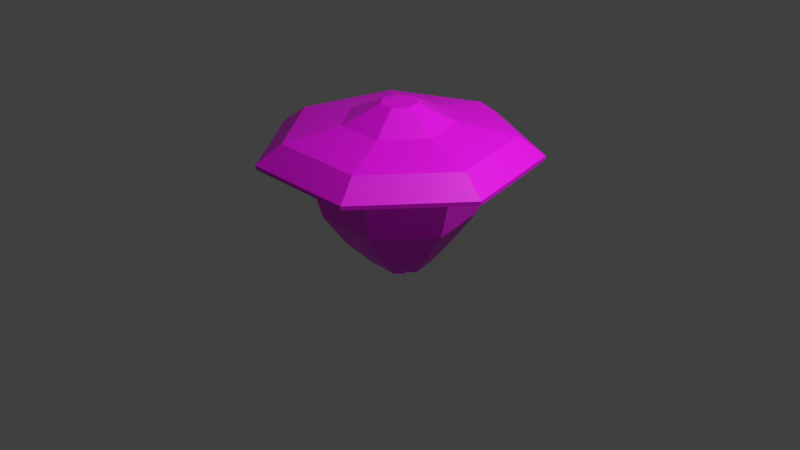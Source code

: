 # Source: street_light_plate_lamp.blend  (saved by Blender 3.3.6; exported with 4.5.12 LTS)
import bpy
from mathutils import Matrix  # noqa: F401  (used for matrix-valued properties, if any)

bpy.ops.wm.read_factory_settings(use_empty=True)
scene = bpy.context.scene
scene.name = 'Scene'

# ---- collections
col_collection = bpy.data.collections.new('Collection'); scene.collection.children.link(col_collection)

# ---- images (referenced by path relative to the original .blend; pixels are not part of the script)
import os
ASSET_DIR = os.environ.get("B2B_ASSET_DIR", "")  # directory of the original .blend (textures are referenced by path, not embedded)
HERE = os.path.dirname(os.path.abspath(__file__))  # packed textures are extracted next to this script under _unpacked/

def load_image(name, relpath, width, height, colorspace="sRGB"):
    """Load a texture the original file referenced (path relative to the .blend, or extracted next to this script)."""
    p = next((c for c in (os.path.join(HERE, relpath), os.path.join(ASSET_DIR, relpath)) if relpath and os.path.exists(c)), "")
    if p:
        img = bpy.data.images.load(p, check_existing=True)
        img.name = name
    else:  # same state as the original file: an image datablock whose file is absent (Cycles renders it pink)
        img = bpy.data.images.new(name, width, height)
        img.source = "FILE"
        img.filepath = "//" + (relpath or name)
    img.colorspace_settings.name = colorspace
    return img
img_street_light_ball = load_image('street_light_ball', '', 128, 128, 'sRGB')

# ---- materials (node trees are filled in below, after node groups)
mat_material_001 = bpy.data.materials.new('Material.001')

# ---- material node trees
mat_material_001.use_nodes = True; mat_material_001.node_tree.nodes.clear()
_N = mat_material_001.node_tree.nodes; _L = mat_material_001.node_tree.links
n0 = _N.new('ShaderNodeBsdfPrincipled'); n0.name = 'Principled BSDF'; n0.location = (10, 300)
n0.distribution = 'GGX'
n0.subsurface_method = 'RANDOM_WALK_SKIN'
n0.inputs[3].default_value = 1.45
n0.inputs[27].default_value = (0.0, 0.0, 0.0, 1.0)
n0.inputs[28].default_value = 1.0
n1 = _N.new('ShaderNodeOutputMaterial'); n1.name = 'Material Output'; n1.location = (300, 300)
n1.target = 'CYCLES'
n2 = _N.new('ShaderNodeTexImage'); n2.name = 'Image Texture'; n2.location = (-373, 165)
n2.image = img_street_light_ball
n3 = _N.new('ShaderNodeOutputMaterial'); n3.name = 'Material Output.001'; n3.location = (0, 0)
n3.target = 'EEVEE'
n4 = _N.new('ShaderNodeMixShader'); n4.name = 'Mix Shader'; n4.location = (0, 0)
n4.label = 'Disable Shadow'
n4.hide = True
n5 = _N.new('ShaderNodeLightPath'); n5.name = 'Light Path'; n5.location = (0, 0)
n5.hide = True
n6 = _N.new('ShaderNodeBsdfTransparent'); n6.name = 'Transparent BSDF'; n6.location = (0, 0)
n6.hide = True
_L.new(n0.outputs[0], n1.inputs[0])
_L.new(n2.outputs[0], n0.inputs[0])
_L.new(n2.outputs[1], n0.inputs[4])
_L.new(n0.outputs[0], n4.inputs[1])
_L.new(n4.outputs[0], n3.inputs[0])
_L.new(n5.outputs[1], n4.inputs[0])
_L.new(n6.outputs[0], n4.inputs[2])
n1.is_active_output = True

# ---- world
world_world = bpy.data.worlds.new('World'); scene.world = world_world
world_world.use_nodes = True; world_world.node_tree.nodes.clear()
_N = world_world.node_tree.nodes; _L = world_world.node_tree.links
n0 = _N.new('ShaderNodeOutputWorld'); n0.name = 'World Output'; n0.location = (300, 300)
n1 = _N.new('ShaderNodeBackground'); n1.name = 'Background'; n1.location = (10, 300)
n1.inputs[0].default_value = (0.05088, 0.05088, 0.05088, 1.0)
_L.new(n1.outputs[0], n0.inputs[0])
n0.is_active_output = True
world_world.color = (0.05088, 0.05088, 0.05088)
world_world.use_sun_shadow = False
world_world.sun_shadow_jitter_overblur = 0.0

# ---- cameras
cam_camera = bpy.data.cameras.new('Camera')
cam_camera.clip_end = 100.0
cam_camera.ortho_scale = 7.314

# ---- lights
light_light = bpy.data.lights.new('Light', 'POINT')
light_light.transmission_factor = 0.0
light_light.energy = 1000.0
light_light.shadow_soft_size = 0.1
light_light.shadow_maximum_resolution = 0.006
light_light.use_absolute_resolution = True

# ---- meshes
me_sphere_005 = bpy.data.meshes.new('Sphere.005')
me_sphere_005.from_pydata([(1.401e-08, 0.7977, 0.7479), (1.617e-08, 0.7986, 0.4488), (1.308e-08, 0.4827, -0.1844), (0.6237, 0.4974, 0.7479), (0.6244, 0.4979, 0.4488), (0.5463, 0.4356, 0.1101), (0.3774, 0.3009, -0.1844), (0.2332, 0.186, -0.4107), (0.7777, -0.1775, 0.7479), (0.7786, -0.1777, 0.4488), (0.6812, -0.1555, 0.1101), (0.4706, -0.1074, -0.1844), (0.2908, -0.06638, -0.4107), (0.3461, -0.7187, 0.7479), (0.3465, -0.7196, 0.4488), (0.3031, -0.6295, 0.1101), (0.2098, -0.4356, -0.1848), (0.1156, -0.2415, -0.3967), (-0.3461, -0.7187, 0.7479), (-0.3465, -0.7196, 0.4488), (-0.3031, -0.6295, 0.1101), (-0.2098, -0.4356, -0.1848), (-0.1156, -0.2415, -0.3967), (-0.7777, -0.1775, 0.7479), (-0.7786, -0.1777, 0.4488), (-0.6812, -0.1555, 0.1101), (-0.4706, -0.1074, -0.1844), (-0.2908, -0.06638, -0.4107), (-0.6237, 0.4974, 0.7479), (-0.6244, 0.4979, 0.4488), (-0.5463, 0.4356, 0.1101), (-0.3774, 0.3009, -0.1844), (-0.2332, 0.186, -0.4107), (6.499e-08, 0.6987, 0.1101), (3.534e-08, 0.2983, -0.4107), (-2.244e-10, -1.047e-09, -0.4906), (-2.244e-10, -1.047e-09, 0.1061), (-2.244e-10, -1.047e-09, 0.1061), (-2.244e-10, -1.047e-09, 0.1061), (-2.244e-10, -1.047e-09, 0.1061), (-2.244e-10, -1.047e-09, 0.1061), (-2.244e-10, -1.047e-09, 0.1061), (-2.244e-10, -1.047e-09, 0.1061), (-2.244e-10, -1.047e-09, 0.1061), (-2.244e-10, -1.047e-09, 0.1061), (-2.244e-10, -1.047e-09, 0.1061), (-2.244e-10, -1.047e-09, 0.1061), (-2.244e-10, -1.047e-09, 0.1061), (-2.244e-10, -1.047e-09, 0.1061), (-2.244e-10, -1.047e-09, 0.1061), (-2.244e-10, -1.047e-09, 0.1061), (-2.244e-10, -1.047e-09, 0.1061), (-0.04916, 0.1187, -0.4997), (-0.06181, 0.1492, -0.4263), (0.04916, 0.1187, -0.4997), (0.06181, 0.1492, -0.4263), (0.1187, 0.04916, -0.4997), (0.1492, 0.06181, -0.4263), (0.1187, -0.04916, -0.4997), (0.1492, -0.06181, -0.4263), (0.04916, -0.1187, -0.4997), (0.06181, -0.1492, -0.4263), (-0.04916, -0.1187, -0.4997), (-0.06181, -0.1492, -0.4263), (-0.1187, -0.04916, -0.4997), (-0.1492, -0.06181, -0.4263), (-0.1187, 0.04916, -0.4997), (-0.1492, 0.06181, -0.4263), (0.06181, 0.1492, 0.1209), (-0.06181, 0.1492, 0.1209), (0.1492, 0.06181, 0.1209), (0.1492, -0.06181, 0.1209), (0.06181, -0.1492, 0.1209), (-0.06181, -0.1492, 0.1209), (-0.1492, -0.06181, 0.1209), (-0.1492, 0.06181, 0.1209), (0.1313, 0.1047, 1.118), (-2.105e-08, 0.1679, 1.118), (0.1637, -0.03736, 1.118), (0.07285, -0.1513, 1.118), (-0.07285, -0.1513, 1.118), (-0.1637, -0.03736, 1.118), (-0.1313, 0.1047, 1.118), (0.8119, 0.6475, 0.7479), (2.415e-08, 1.038, 0.7479), (1.012, -0.2311, 0.7479), (0.4506, -0.9356, 0.7479), (-0.4506, -0.9356, 0.7479), (-1.012, -0.2311, 0.7479), (-0.8119, 0.6475, 0.7479), (0.8119, 0.6475, 0.8538), (1.129e-08, 1.038, 0.8538), (1.012, -0.2311, 0.8538), (0.4506, -0.9356, 0.8538), (-0.4506, -0.9356, 0.8538), (-1.012, -0.2311, 0.8538), (-0.8119, 0.6475, 0.8538), (0.9943, 0.7929, 0.6519), (3.889e-08, 1.272, 0.6519), (1.24, -0.283, 0.6519), (0.5518, -1.146, 0.6519), (-0.5518, -1.146, 0.6519), (-1.24, -0.283, 0.6519), (-0.9943, 0.7929, 0.6519), (0.9943, 0.7929, 0.6876), (1.129e-08, 1.272, 0.6876), (1.24, -0.283, 0.6876), (0.5518, -1.146, 0.6876), (-0.5518, -1.146, 0.6876), (-1.24, -0.283, 0.6876), (-0.9943, 0.7929, 0.6876), (0.4028, 0.3213, 0.9543), (1.934e-09, 0.5153, 0.9543), (0.5023, -0.1147, 0.9543), (0.2236, -0.4642, 0.9543), (-0.2236, -0.4642, 0.9543), (-0.5023, -0.1147, 0.9543), (-0.4028, 0.3213, 0.9543)], [], [(34, 2, 6, 7), (33, 1, 4, 5), (35, 34, 7), (2, 33, 5, 6), (1, 0, 3, 4), (35, 7, 12), (6, 5, 10, 11), (4, 3, 8, 9), (7, 6, 11, 12), (5, 4, 9, 10), (35, 12, 17), (11, 10, 15, 16), (9, 8, 13, 14), (12, 11, 16, 17), (10, 9, 14, 15), (35, 17, 22), (16, 15, 20, 21), (14, 13, 18, 19), (17, 16, 21, 22), (15, 14, 19, 20), (35, 22, 27), (21, 20, 25, 26), (19, 18, 23, 24), (22, 21, 26, 27), (20, 19, 24, 25), (113, 114, 93, 92), (26, 25, 30, 31), (24, 23, 28, 29), (27, 26, 31, 32), (25, 24, 29, 30), (35, 27, 32), (29, 28, 0, 1), (32, 31, 2, 34), (30, 29, 1, 33), (35, 32, 34), (31, 30, 33, 2), (36, 37, 39, 38), (60, 61, 63, 62), (54, 55, 57, 56), (38, 39, 41, 40), (58, 59, 61, 60), (40, 41, 43, 42), (42, 43, 45, 44), (52, 53, 55, 54), (44, 45, 47, 46), (56, 57, 59, 58), (46, 47, 49, 48), (39, 37, 51, 49, 47, 45, 43, 41), (48, 49, 51, 50), (50, 51, 37, 36), (36, 38, 40, 42, 44, 46, 48, 50), (62, 63, 65, 64), (56, 58, 60, 62, 64, 66, 52, 54), (64, 65, 67, 66), (66, 67, 53, 52), (57, 55, 68, 70), (73, 72, 71, 70, 68, 69, 75, 74), (61, 59, 71, 72), (67, 65, 74, 75), (63, 61, 72, 73), (53, 67, 75, 69), (59, 57, 70, 71), (65, 63, 73, 74), (55, 53, 69, 68), (81, 80, 79, 78, 76, 77, 82), (13, 8, 85, 86), (111, 113, 92, 90), (0, 28, 89, 84), (112, 111, 90, 91), (3, 0, 84, 83), (117, 112, 91, 96), (93, 94, 108, 107), (86, 85, 99, 100), (92, 93, 107, 106), (85, 83, 97, 99), (90, 92, 106, 104), (83, 84, 98, 97), (91, 90, 104, 105), (114, 115, 94, 93), (18, 13, 86, 87), (8, 3, 83, 85), (115, 116, 95, 94), (116, 117, 96, 95), (23, 18, 87, 88), (28, 23, 88, 89), (100, 99, 106, 107), (99, 97, 104, 106), (101, 100, 107, 108), (102, 101, 108, 109), (98, 103, 110, 105), (103, 102, 109, 110), (97, 98, 105, 104), (87, 86, 100, 101), (94, 95, 109, 108), (88, 87, 101, 102), (95, 96, 110, 109), (89, 88, 102, 103), (96, 91, 105, 110), (84, 89, 103, 98), (77, 76, 111, 112), (76, 78, 113, 111), (78, 79, 114, 113), (79, 80, 115, 114), (80, 81, 116, 115), (81, 82, 117, 116), (82, 77, 112, 117)])
_uv = me_sphere_005.uv_layers.new(name='UVMap')
_uv.uv.foreach_set('vector', [0.259, 0.6415, 0.3018, 0.7075, 0.1974, 0.7357, 0.1979, 0.6643, 0.3477, 0.7934, 0.3743, 0.8861, 0.1969, 0.9074, 0.198, 0.823, 0.1968, 0.5855, 0.259, 0.6415, 0.1979, 0.6643, 0.3018, 0.7075, 0.3477, 0.7934, 0.198, 0.823, 0.1974, 0.7357, 0.3743, 0.8861, 0.3823, 0.9681, 0.1963, 0.9836, 0.1969, 0.9074, 0.1968, 0.5855, 0.1979, 0.6643, 0.1347, 0.6427, 0.1974, 0.7357, 0.198, 0.823, 0.04878, 0.798, 0.09317, 0.7091, 0.1969, 0.9074, 0.1963, 0.9836, 0.018, 0.9664, 0.02532, 0.8894, 0.1979, 0.6643, 0.1974, 0.7357, 0.09317, 0.7091, 0.1347, 0.6427, 0.198, 0.823, 0.1969, 0.9074, 0.02532, 0.8894, 0.04878, 0.798, 0.07498, 0.03659, 0.1605, 0.01446, 0.1393, 0.07717, 0.2437, 0.02152, 0.3443, 0.04866, 0.2613, 0.1783, 0.1974, 0.1226, 0.4332, 0.09588, 0.4999, 0.1508, 0.3724, 0.2993, 0.3194, 0.2401, 0.1605, 0.01446, 0.2437, 0.02152, 0.1974, 0.1226, 0.1393, 0.07717, 0.3443, 0.04866, 0.4332, 0.09588, 0.3194, 0.2401, 0.2613, 0.1783, 0.07498, 0.03659, 0.1393, 0.07717, 0.09251, 0.1104, 0.1974, 0.1226, 0.2613, 0.1783, 0.1494, 0.2595, 0.1171, 0.1804, 0.3194, 0.2401, 0.3724, 0.2993, 0.218, 0.4033, 0.184, 0.3353, 0.1393, 0.07717, 0.1974, 0.1226, 0.1171, 0.1804, 0.09251, 0.1104, 0.2613, 0.1783, 0.3194, 0.2401, 0.184, 0.3353, 0.1494, 0.2595, 0.07498, 0.03659, 0.09251, 0.1104, 0.02624, 0.1104, 0.1171, 0.1804, 0.1494, 0.2595, 0.0004779, 0.2966, 0.006187, 0.1919, 0.184, 0.3353, 0.218, 0.4033, 0.04623, 0.4666, 0.01879, 0.3924, 0.09251, 0.1104, 0.1171, 0.1804, 0.006187, 0.1919, 0.02624, 0.1104, 0.1494, 0.2595, 0.184, 0.3353, 0.01879, 0.3924, 0.0004779, 0.2966, 0.6153, 0.3735, 0.6319, 0.4066, 0.6051, 0.4417, 0.5712, 0.3744, 0.6672, 0.7009, 0.7159, 0.7853, 0.5672, 0.8198, 0.5637, 0.7325, 0.7455, 0.877, 0.7563, 0.9587, 0.5708, 0.9803, 0.569, 0.9042, 0.6222, 0.6364, 0.6672, 0.7009, 0.5637, 0.7325, 0.5618, 0.6612, 0.7159, 0.7853, 0.7455, 0.877, 0.569, 0.9042, 0.5672, 0.8198, 0.5581, 0.5825, 0.6222, 0.6364, 0.5618, 0.6612, 0.569, 0.9042, 0.5708, 0.9803, 0.3921, 0.9691, 0.3968, 0.8918, 0.5618, 0.6612, 0.5637, 0.7325, 0.4587, 0.7094, 0.498, 0.6417, 0.5672, 0.8198, 0.569, 0.9042, 0.3968, 0.8918, 0.4172, 0.7998, 0.5581, 0.5825, 0.5618, 0.6612, 0.498, 0.6417, 0.5637, 0.7325, 0.5672, 0.8198, 0.4172, 0.7998, 0.4587, 0.7094, 0.9151, 0.2804, 0.9151, 0.2804, 0.9151, 0.2804, 0.9151, 0.2804, 0.9315, 0.07825, 0.9357, 0.1027, 0.8945, 0.1027, 0.8987, 0.07825, 0.9315, 0.07825, 0.9357, 0.1027, 0.9648, 0.1027, 0.9547, 0.07825, 0.9151, 0.2804, 0.9151, 0.2804, 0.9151, 0.2804, 0.9151, 0.2804, 0.9547, 0.07825, 0.9648, 0.1027, 0.9357, 0.1027, 0.9315, 0.07825, 0.9151, 0.2804, 0.9151, 0.2804, 0.9151, 0.2804, 0.9151, 0.2804, 0.9151, 0.2804, 0.9151, 0.2804, 0.9151, 0.2804, 0.9151, 0.2804, 0.8987, 0.07825, 0.8945, 0.1027, 0.9357, 0.1027, 0.9315, 0.07825, 0.9151, 0.2804, 0.9151, 0.2804, 0.9151, 0.2804, 0.9151, 0.2804, 0.9547, 0.07825, 0.9648, 0.1027, 0.9648, 0.1027, 0.9547, 0.07825, 0.9151, 0.2804, 0.9151, 0.2804, 0.9151, 0.2804, 0.9151, 0.2804, 0.9151, 0.2804, 0.9151, 0.2804, 0.9151, 0.2804, 0.9151, 0.2804, 0.9151, 0.2804, 0.9151, 0.2804, 0.9151, 0.2804, 0.9151, 0.2804, 0.9151, 0.2804, 0.9151, 0.2804, 0.9151, 0.2804, 0.9151, 0.2804, 0.9151, 0.2804, 0.9151, 0.2804, 0.9151, 0.2804, 0.9151, 0.2804, 0.9151, 0.2804, 0.9151, 0.2804, 0.9151, 0.2804, 0.9151, 0.2804, 0.9151, 0.2804, 0.9151, 0.2804, 0.9151, 0.2804, 0.9151, 0.2804, 0.8987, 0.07825, 0.8945, 0.1027, 0.8653, 0.1027, 0.8755, 0.07825, 0.9547, 0.07825, 0.9547, 0.07825, 0.9315, 0.07825, 0.8987, 0.07825, 0.8755, 0.07825, 0.8755, 0.07825, 0.8987, 0.07825, 0.9315, 0.07825, 0.8755, 0.07825, 0.8653, 0.1027, 0.8653, 0.1027, 0.8755, 0.07825, 0.8755, 0.07825, 0.8653, 0.1027, 0.8945, 0.1027, 0.8987, 0.07825, 0.9648, 0.1027, 0.9357, 0.1027, 0.9357, 0.2852, 0.9648, 0.2852, 0.8945, 0.2852, 0.9357, 0.2852, 0.9648, 0.2852, 0.9648, 0.2852, 0.9357, 0.2852, 0.8945, 0.2852, 0.8653, 0.2852, 0.8653, 0.2852, 0.9357, 0.1027, 0.9648, 0.1027, 0.9648, 0.2852, 0.9357, 0.2852, 0.8653, 0.1027, 0.8653, 0.1027, 0.8653, 0.2852, 0.8653, 0.2852, 0.8945, 0.1027, 0.9357, 0.1027, 0.9357, 0.2852, 0.8945, 0.2852, 0.8945, 0.1027, 0.8653, 0.1027, 0.8653, 0.2852, 0.8945, 0.2852, 0.9648, 0.1027, 0.9648, 0.1027, 0.9648, 0.2852, 0.9648, 0.2852, 0.8653, 0.1027, 0.8945, 0.1027, 0.8945, 0.2852, 0.8653, 0.2852, 0.9357, 0.1027, 0.8945, 0.1027, 0.8945, 0.2852, 0.9357, 0.2852, 0.6693, 0.3784, 0.6606, 0.3851, 0.6499, 0.3826, 0.6453, 0.3727, 0.6502, 0.3629, 0.661, 0.3606, 0.6695, 0.3675, 0.5299, 0.5335, 0.4525, 0.3728, 0.5057, 0.3759, 0.5655, 0.4938, 0.6309, 0.3398, 0.6153, 0.3735, 0.5712, 0.3744, 0.6026, 0.306, 0.7037, 0.1724, 0.8431, 0.2836, 0.7938, 0.3039, 0.6888, 0.2237, 0.6669, 0.3311, 0.6309, 0.3398, 0.6026, 0.306, 0.6757, 0.2878, 0.5298, 0.2121, 0.7037, 0.1724, 0.6888, 0.2237, 0.5606, 0.2557, 0.6962, 0.3537, 0.6669, 0.3311, 0.6757, 0.2878, 0.7355, 0.3337, 0.6051, 0.4417, 0.6789, 0.4571, 0.6859, 0.4831, 0.5891, 0.4634, 0.5655, 0.4938, 0.5057, 0.3759, 0.5401, 0.3756, 0.5866, 0.4667, 0.5712, 0.3744, 0.6051, 0.4417, 0.5891, 0.4634, 0.5442, 0.3755, 0.5057, 0.3759, 0.5606, 0.2557, 0.5823, 0.2824, 0.5401, 0.3756, 0.6026, 0.306, 0.5712, 0.3744, 0.5442, 0.3755, 0.585, 0.2855, 0.5606, 0.2557, 0.6888, 0.2237, 0.6815, 0.2572, 0.5823, 0.2824, 0.6757, 0.2878, 0.6026, 0.306, 0.585, 0.2855, 0.6807, 0.2613, 0.6319, 0.4066, 0.6681, 0.4143, 0.6789, 0.4571, 0.6051, 0.4417, 0.7037, 0.5732, 0.5299, 0.5335, 0.5655, 0.4938, 0.6949, 0.5205, 0.4525, 0.3728, 0.5298, 0.2121, 0.5606, 0.2557, 0.5057, 0.3759, 0.6681, 0.4143, 0.6967, 0.3907, 0.7369, 0.409, 0.6789, 0.4571, 0.6967, 0.3907, 0.6962, 0.3537, 0.7355, 0.3337, 0.7369, 0.409, 0.8431, 0.462, 0.7037, 0.5732, 0.6949, 0.5205, 0.7965, 0.4361, 0.8431, 0.2836, 0.8431, 0.462, 0.7965, 0.4361, 0.7938, 0.3039, 0.5866, 0.4667, 0.5401, 0.3756, 0.5442, 0.3755, 0.5891, 0.4634, 0.5401, 0.3756, 0.5823, 0.2824, 0.585, 0.2855, 0.5442, 0.3755, 0.6869, 0.4871, 0.5866, 0.4667, 0.5891, 0.4634, 0.6859, 0.4831, 0.7654, 0.4215, 0.6869, 0.4871, 0.6859, 0.4831, 0.7617, 0.4198, 0.6815, 0.2572, 0.763, 0.3191, 0.7593, 0.321, 0.6807, 0.2613, 0.763, 0.3191, 0.7654, 0.4215, 0.7617, 0.4198, 0.7593, 0.321, 0.5823, 0.2824, 0.6815, 0.2572, 0.6807, 0.2613, 0.585, 0.2855, 0.6949, 0.5205, 0.5655, 0.4938, 0.5866, 0.4667, 0.6869, 0.4871, 0.6789, 0.4571, 0.7369, 0.409, 0.7617, 0.4198, 0.6859, 0.4831, 0.7965, 0.4361, 0.6949, 0.5205, 0.6869, 0.4871, 0.7654, 0.4215, 0.7369, 0.409, 0.7355, 0.3337, 0.7593, 0.321, 0.7617, 0.4198, 0.7938, 0.3039, 0.7965, 0.4361, 0.7654, 0.4215, 0.763, 0.3191, 0.7355, 0.3337, 0.6757, 0.2878, 0.6807, 0.2613, 0.7593, 0.321, 0.6888, 0.2237, 0.7938, 0.3039, 0.763, 0.3191, 0.6815, 0.2572, 0.661, 0.3606, 0.6502, 0.3629, 0.6309, 0.3398, 0.6669, 0.3311, 0.6502, 0.3629, 0.6453, 0.3727, 0.6153, 0.3735, 0.6309, 0.3398, 0.6453, 0.3727, 0.6499, 0.3826, 0.6319, 0.4066, 0.6153, 0.3735, 0.6499, 0.3826, 0.6606, 0.3851, 0.6681, 0.4143, 0.6319, 0.4066, 0.6606, 0.3851, 0.6693, 0.3784, 0.6967, 0.3907, 0.6681, 0.4143, 0.6693, 0.3784, 0.6695, 0.3675, 0.6962, 0.3537, 0.6967, 0.3907, 0.6695, 0.3675, 0.661, 0.3606, 0.6669, 0.3311, 0.6962, 0.3537])
me_sphere_005.materials.append(mat_material_001)
me_sphere_005.update()

# ---- objects
ob_light = bpy.data.objects.new('Light', light_light)
ob_camera = bpy.data.objects.new('Camera', cam_camera)
ob_sphere = bpy.data.objects.new('Sphere', me_sphere_005)

# ---- transforms, parenting, visibility, modifiers, constraints
ob_light.location = (4.076, 1.005, 5.904)
ob_light.rotation_euler = (0.6503, 0.05522, 1.866)
ob_light.lock_rotations_4d = False
ob_light.empty_display_type = 'ARROWS'
ob_light.color = (0.0, 0.0, 0.0, 0.0)
ob_light.lineart.crease_threshold = 0.0
ob_camera.location = (7.359, -6.926, 4.958)
ob_camera.rotation_euler = (1.109, 0.0, 0.8149)
ob_camera.lock_rotations_4d = False
ob_camera.empty_display_type = 'ARROWS'
ob_camera.color = (0.0, 0.0, 0.0, 0.0)
ob_camera.display_type = 'WIRE'
ob_camera.lineart.crease_threshold = 0.0
ob_sphere.location = (0.0, 0.0, 0.0)
ob_sphere.scale = (1.125, 1.125, 1.125)
ob_sphere.visible_shadow = False

# ---- collection membership
col_collection.objects.link(ob_light)
col_collection.objects.link(ob_camera)
col_collection.objects.link(ob_sphere)

# ---- scene / render settings (as saved in the file)
scene.camera = ob_camera
scene.frame_start = 1; scene.frame_end = 250; scene.frame_set(0)
scene.render.engine = 'BLENDER_EEVEE_NEXT'
scene.cycles.sampling_pattern = 'TABULATED_SOBOL'
scene.cycles.use_light_tree = False
scene.view_settings.view_transform = 'Standard'
bpy.context.view_layer.update()
